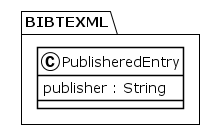

The diagram above was rendered by PlantUML. Its source (embedded in the PNG):
@startuml
!theme plain
package BIBTEXML {
class PublisheredEntry {
	 publisher : String
}
}
@enduml